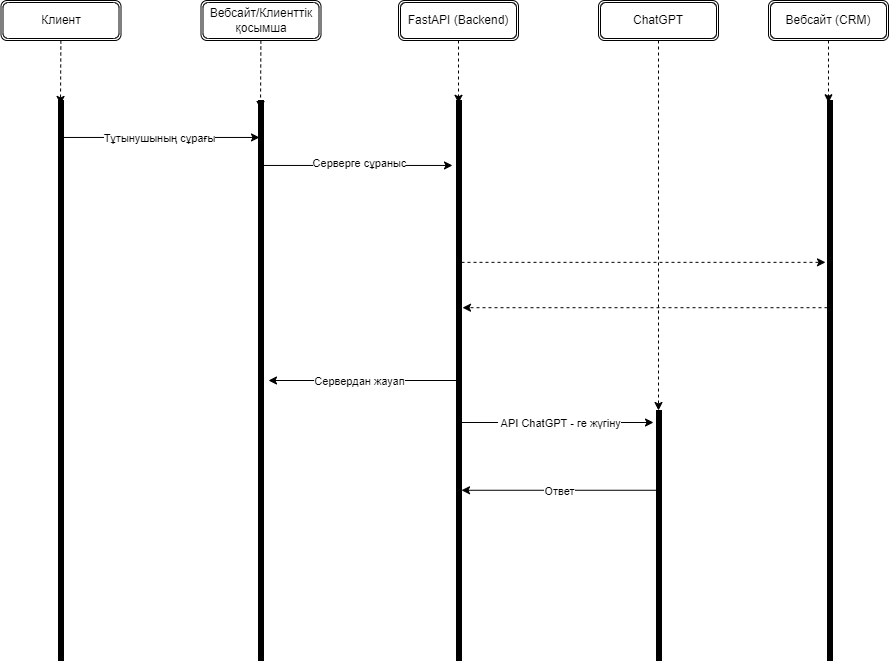

The diagram above was exported from draw.io. Its source (the exported page's mxGraphModel, read from the mxfile embedded in the PNG):
<mxGraphModel dx="1573" dy="449" grid="1" gridSize="10" guides="1" tooltips="1" connect="1" arrows="1" fold="1" page="1" pageScale="1" pageWidth="827" pageHeight="1169" math="0" shadow="0">
  <root>
    <mxCell id="0" />
    <mxCell id="1" parent="0" />
    <mxCell id="253" style="edgeStyle=none;html=1;entryX=0.2;entryY=0.066;entryDx=0;entryDy=0;entryPerimeter=0;" parent="1" source="251" target="252" edge="1">
      <mxGeometry relative="1" as="geometry" />
    </mxCell>
    <mxCell id="265" value="Тұтынушының сұрағы" style="edgeLabel;html=1;align=center;verticalAlign=middle;resizable=0;points=[];" parent="253" vertex="1" connectable="0">
      <mxGeometry x="-0.1327" y="-1" relative="1" as="geometry">
        <mxPoint x="10" as="offset" />
      </mxGeometry>
    </mxCell>
    <mxCell id="251" value="" style="html=1;points=[];perimeter=orthogonalPerimeter;fillColor=strokeColor;" parent="1" vertex="1">
      <mxGeometry x="40" y="120" width="5" height="560" as="geometry" />
    </mxCell>
    <mxCell id="266" style="edgeStyle=none;html=1;entryX=-0.8;entryY=0.116;entryDx=0;entryDy=0;entryPerimeter=0;" parent="1" source="252" target="259" edge="1">
      <mxGeometry relative="1" as="geometry" />
    </mxCell>
    <mxCell id="268" value="Серверге сұраныс" style="edgeLabel;html=1;align=center;verticalAlign=middle;resizable=0;points=[];" parent="266" vertex="1" connectable="0">
      <mxGeometry x="-0.1746" y="2" relative="1" as="geometry">
        <mxPoint x="17" as="offset" />
      </mxGeometry>
    </mxCell>
    <mxCell id="252" value="" style="html=1;points=[];perimeter=orthogonalPerimeter;fillColor=strokeColor;" parent="1" vertex="1">
      <mxGeometry x="240" y="120" width="5" height="560" as="geometry" />
    </mxCell>
    <mxCell id="255" style="edgeStyle=none;html=1;entryX=0.4;entryY=0.007;entryDx=0;entryDy=0;entryPerimeter=0;dashed=1;" parent="1" source="254" target="251" edge="1">
      <mxGeometry relative="1" as="geometry" />
    </mxCell>
    <mxCell id="254" value="Клиент" style="shape=ext;double=1;rounded=1;whiteSpace=wrap;html=1;" parent="1" vertex="1">
      <mxGeometry x="-17.5" y="20" width="120" height="40" as="geometry" />
    </mxCell>
    <mxCell id="258" style="edgeStyle=none;html=1;entryX=0.4;entryY=0.016;entryDx=0;entryDy=0;entryPerimeter=0;dashed=1;" parent="1" source="257" target="252" edge="1">
      <mxGeometry relative="1" as="geometry" />
    </mxCell>
    <mxCell id="257" value="Вебсайт/Клиенттік қосымша" style="shape=ext;double=1;rounded=1;whiteSpace=wrap;html=1;" parent="1" vertex="1">
      <mxGeometry x="182.5" y="20" width="120" height="40" as="geometry" />
    </mxCell>
    <mxCell id="267" style="edgeStyle=none;html=1;entryX=-0.6;entryY=0.048;entryDx=0;entryDy=0;entryPerimeter=0;" parent="1" source="259" target="262" edge="1">
      <mxGeometry relative="1" as="geometry" />
    </mxCell>
    <mxCell id="269" value="&amp;nbsp;API ChatGPT - ге жүгіну" style="edgeLabel;html=1;align=center;verticalAlign=middle;resizable=0;points=[];" parent="267" vertex="1" connectable="0">
      <mxGeometry x="-0.125" relative="1" as="geometry">
        <mxPoint x="13" as="offset" />
      </mxGeometry>
    </mxCell>
    <mxCell id="272" style="edgeStyle=none;html=1;entryX=2;entryY=0.5;entryDx=0;entryDy=0;entryPerimeter=0;" parent="1" source="259" target="252" edge="1">
      <mxGeometry relative="1" as="geometry" />
    </mxCell>
    <mxCell id="273" value="Сервердан жауап" style="edgeLabel;html=1;align=center;verticalAlign=middle;resizable=0;points=[];" parent="272" vertex="1" connectable="0">
      <mxGeometry x="0.4043" y="1" relative="1" as="geometry">
        <mxPoint x="34" y="-1" as="offset" />
      </mxGeometry>
    </mxCell>
    <mxCell id="275" style="edgeStyle=none;html=1;entryX=-0.4;entryY=0.289;entryDx=0;entryDy=0;entryPerimeter=0;dashed=1;" parent="1" source="259" target="274" edge="1">
      <mxGeometry relative="1" as="geometry" />
    </mxCell>
    <mxCell id="259" value="" style="html=1;points=[];perimeter=orthogonalPerimeter;fillColor=strokeColor;" parent="1" vertex="1">
      <mxGeometry x="438" y="120" width="5" height="560" as="geometry" />
    </mxCell>
    <mxCell id="261" style="edgeStyle=none;html=1;entryX=0.4;entryY=0.005;entryDx=0;entryDy=0;entryPerimeter=0;dashed=1;" parent="1" source="260" target="259" edge="1">
      <mxGeometry relative="1" as="geometry" />
    </mxCell>
    <mxCell id="260" value="FastAPI (Backend)" style="shape=ext;double=1;rounded=1;whiteSpace=wrap;html=1;" parent="1" vertex="1">
      <mxGeometry x="380" y="20" width="120" height="40" as="geometry" />
    </mxCell>
    <mxCell id="270" style="edgeStyle=none;html=1;entryX=1;entryY=0.696;entryDx=0;entryDy=0;entryPerimeter=0;" parent="1" source="262" target="259" edge="1">
      <mxGeometry relative="1" as="geometry" />
    </mxCell>
    <mxCell id="271" value="Ответ" style="edgeLabel;html=1;align=center;verticalAlign=middle;resizable=0;points=[];" parent="270" vertex="1" connectable="0">
      <mxGeometry x="0.3128" y="1" relative="1" as="geometry">
        <mxPoint x="30" as="offset" />
      </mxGeometry>
    </mxCell>
    <mxCell id="262" value="" style="html=1;points=[];perimeter=orthogonalPerimeter;fillColor=strokeColor;" parent="1" vertex="1">
      <mxGeometry x="638" y="430" width="5" height="250" as="geometry" />
    </mxCell>
    <mxCell id="264" style="edgeStyle=none;html=1;dashed=1;" parent="1" source="263" target="262" edge="1">
      <mxGeometry relative="1" as="geometry" />
    </mxCell>
    <mxCell id="263" value="ChatGPT" style="shape=ext;double=1;rounded=1;whiteSpace=wrap;html=1;" parent="1" vertex="1">
      <mxGeometry x="580" y="20" width="120" height="40" as="geometry" />
    </mxCell>
    <mxCell id="278" style="edgeStyle=none;html=1;entryX=1.2;entryY=0.37;entryDx=0;entryDy=0;entryPerimeter=0;dashed=1;" parent="1" source="274" target="259" edge="1">
      <mxGeometry relative="1" as="geometry" />
    </mxCell>
    <mxCell id="274" value="" style="html=1;points=[];perimeter=orthogonalPerimeter;fillColor=strokeColor;" parent="1" vertex="1">
      <mxGeometry x="809" y="120" width="5" height="560" as="geometry" />
    </mxCell>
    <mxCell id="277" style="edgeStyle=none;html=1;entryX=0.2;entryY=0.004;entryDx=0;entryDy=0;entryPerimeter=0;dashed=1;" parent="1" source="276" target="274" edge="1">
      <mxGeometry relative="1" as="geometry" />
    </mxCell>
    <mxCell id="276" value="Вебсайт (CRM)" style="shape=ext;double=1;rounded=1;whiteSpace=wrap;html=1;" parent="1" vertex="1">
      <mxGeometry x="750" y="20" width="120" height="40" as="geometry" />
    </mxCell>
  </root>
</mxGraphModel>